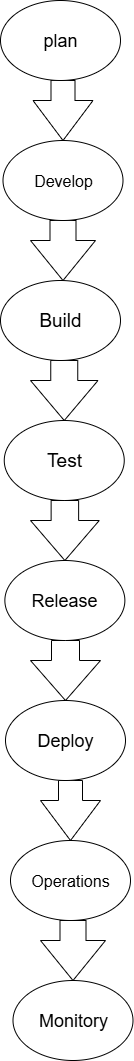

The diagram above was exported from draw.io. Its source (the exported page's mxGraphModel, read from the mxfile embedded in the PNG):
<mxGraphModel dx="786" dy="446" grid="1" gridSize="20" guides="1" tooltips="1" connect="1" arrows="1" fold="1" page="1" pageScale="1" pageWidth="827" pageHeight="1169" math="0" shadow="0">
  <root>
    <mxCell id="0" />
    <mxCell id="1" parent="0" />
    <mxCell id="NkVzYgTz5IdY7ZCisIa7-9" style="edgeStyle=orthogonalEdgeStyle;rounded=0;orthogonalLoop=1;jettySize=auto;html=1;exitX=0.5;exitY=0;exitDx=0;exitDy=0;entryX=1.206;entryY=0.477;entryDx=0;entryDy=0;entryPerimeter=0;" parent="1" edge="1">
      <mxGeometry relative="1" as="geometry">
        <mxPoint x="391.25" y="160" as="sourcePoint" />
        <mxPoint x="392.6875" y="162.3599999999999" as="targetPoint" />
      </mxGeometry>
    </mxCell>
    <mxCell id="NkVzYgTz5IdY7ZCisIa7-17" style="edgeStyle=orthogonalEdgeStyle;rounded=0;orthogonalLoop=1;jettySize=auto;html=1;exitX=0.5;exitY=0;exitDx=0;exitDy=0;entryX=1;entryY=0.5;entryDx=0;entryDy=0;entryPerimeter=0;" parent="1" edge="1">
      <mxGeometry relative="1" as="geometry">
        <mxPoint x="391.25" y="160" as="sourcePoint" />
        <mxPoint x="391.25" y="150" as="targetPoint" />
      </mxGeometry>
    </mxCell>
    <mxCell id="fpXIbPztgb3PnZigWNGo-4" value="" style="html=1;shadow=0;dashed=0;align=center;verticalAlign=middle;shape=mxgraph.arrows2.arrow;dy=0.6;dx=40;direction=south;notch=0;" vertex="1" parent="1">
      <mxGeometry x="352.5" y="90" width="60" height="60" as="geometry" />
    </mxCell>
    <mxCell id="fpXIbPztgb3PnZigWNGo-6" value="" style="html=1;shadow=0;dashed=0;align=center;verticalAlign=middle;shape=mxgraph.arrows2.arrow;dy=0.6;dx=40;direction=south;notch=0;" vertex="1" parent="1">
      <mxGeometry x="350" y="230" width="65" height="60" as="geometry" />
    </mxCell>
    <mxCell id="fpXIbPztgb3PnZigWNGo-8" value="" style="html=1;shadow=0;dashed=0;align=center;verticalAlign=middle;shape=mxgraph.arrows2.arrow;dy=0.6;dx=40;direction=south;notch=0;" vertex="1" parent="1">
      <mxGeometry x="350" y="370" width="67.5" height="60" as="geometry" />
    </mxCell>
    <mxCell id="fpXIbPztgb3PnZigWNGo-9" value="&lt;font style=&quot;font-size: 19px;&quot;&gt;Test&lt;/font&gt;" style="ellipse;whiteSpace=wrap;html=1;" vertex="1" parent="1">
      <mxGeometry x="323.75" y="430" width="120" height="80" as="geometry" />
    </mxCell>
    <mxCell id="fpXIbPztgb3PnZigWNGo-10" value="" style="html=1;shadow=0;dashed=0;align=center;verticalAlign=middle;shape=mxgraph.arrows2.arrow;dy=0.6;dx=40;direction=south;notch=0;" vertex="1" parent="1">
      <mxGeometry x="350" y="510" width="68.75" height="60" as="geometry" />
    </mxCell>
    <mxCell id="fpXIbPztgb3PnZigWNGo-11" value="&lt;span style=&quot;font-size: 18px;&quot;&gt;Release&lt;/span&gt;" style="ellipse;whiteSpace=wrap;html=1;" vertex="1" parent="1">
      <mxGeometry x="324.37" y="570" width="120" height="80" as="geometry" />
    </mxCell>
    <mxCell id="fpXIbPztgb3PnZigWNGo-16" value="" style="html=1;shadow=0;dashed=0;align=center;verticalAlign=middle;shape=mxgraph.arrows2.arrow;dy=0.6;dx=40;direction=south;notch=0;" vertex="1" parent="1">
      <mxGeometry x="360" y="790" width="60" height="60" as="geometry" />
    </mxCell>
    <mxCell id="fpXIbPztgb3PnZigWNGo-17" value="" style="html=1;shadow=0;dashed=0;align=center;verticalAlign=middle;shape=mxgraph.arrows2.arrow;dy=0.6;dx=40;direction=south;notch=0;" vertex="1" parent="1">
      <mxGeometry x="350" y="650" width="70" height="60" as="geometry" />
    </mxCell>
    <mxCell id="fpXIbPztgb3PnZigWNGo-18" value="&lt;font style=&quot;font-size: 18px;&quot;&gt;Deploy&lt;/font&gt;" style="ellipse;whiteSpace=wrap;html=1;" vertex="1" parent="1">
      <mxGeometry x="325" y="710" width="120" height="80" as="geometry" />
    </mxCell>
    <mxCell id="fpXIbPztgb3PnZigWNGo-20" value="&lt;font style=&quot;font-size: 16px;&quot;&gt;Operations&lt;/font&gt;" style="ellipse;whiteSpace=wrap;html=1;" vertex="1" parent="1">
      <mxGeometry x="330" y="850" width="120" height="80" as="geometry" />
    </mxCell>
    <mxCell id="fpXIbPztgb3PnZigWNGo-21" value="" style="html=1;shadow=0;dashed=0;align=center;verticalAlign=middle;shape=mxgraph.arrows2.arrow;dy=0.6;dx=40;direction=south;notch=0;" vertex="1" parent="1">
      <mxGeometry x="360" y="930" width="65" height="60" as="geometry" />
    </mxCell>
    <mxCell id="fpXIbPztgb3PnZigWNGo-22" value="&lt;font style=&quot;font-size: 18px;&quot;&gt;Monitory&lt;/font&gt;" style="ellipse;whiteSpace=wrap;html=1;" vertex="1" parent="1">
      <mxGeometry x="332.5" y="990" width="120" height="80" as="geometry" />
    </mxCell>
    <mxCell id="fpXIbPztgb3PnZigWNGo-24" value="&lt;font style=&quot;font-size: 16px;&quot;&gt;Develop&lt;/font&gt;" style="ellipse;whiteSpace=wrap;html=1;" vertex="1" parent="1">
      <mxGeometry x="322.5" y="150" width="120" height="80" as="geometry" />
    </mxCell>
    <mxCell id="fpXIbPztgb3PnZigWNGo-25" value="&lt;font style=&quot;font-size: 18px;&quot;&gt;plan&lt;/font&gt;" style="ellipse;whiteSpace=wrap;html=1;" vertex="1" parent="1">
      <mxGeometry x="320" y="10" width="120" height="80" as="geometry" />
    </mxCell>
    <mxCell id="fpXIbPztgb3PnZigWNGo-26" value="&lt;font style=&quot;font-size: 19px;&quot;&gt;Build&lt;/font&gt;" style="ellipse;whiteSpace=wrap;html=1;" vertex="1" parent="1">
      <mxGeometry x="320" y="290" width="120" height="80" as="geometry" />
    </mxCell>
  </root>
</mxGraphModel>